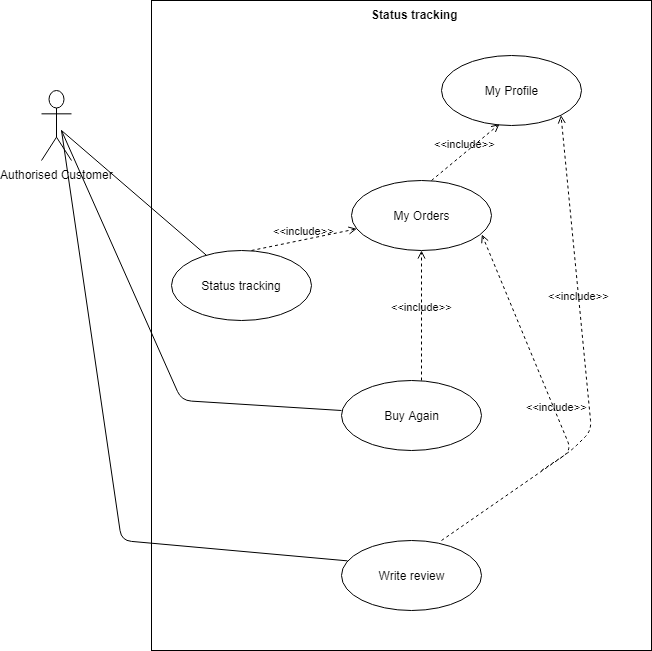

The diagram above was exported from draw.io. Its source (the exported page's mxGraphModel, read from the mxfile embedded in the PNG):
<mxGraphModel dx="1024" dy="595" grid="1" gridSize="10" guides="1" tooltips="1" connect="1" arrows="1" fold="1" page="1" pageScale="1" pageWidth="850" pageHeight="1100" math="0" shadow="0">
  <root>
    <mxCell id="0" />
    <mxCell id="1" parent="0" />
    <mxCell id="yA0EM-Mhg50LACMAIUWn-2" value="&amp;nbsp; &amp;nbsp; &amp;nbsp; &amp;nbsp; Status tracking" style="shape=rect;html=1;verticalAlign=top;fontStyle=1;whiteSpace=wrap;align=center;" vertex="1" parent="1">
      <mxGeometry x="200" y="70" width="500" height="650" as="geometry" />
    </mxCell>
    <mxCell id="yA0EM-Mhg50LACMAIUWn-3" value="Authorised Customer" style="shape=umlActor;html=1;verticalLabelPosition=bottom;verticalAlign=top;align=center;" vertex="1" parent="1">
      <mxGeometry x="90" y="160" width="30" height="70" as="geometry" />
    </mxCell>
    <mxCell id="yA0EM-Mhg50LACMAIUWn-6" value="My Profile" style="ellipse;whiteSpace=wrap;html=1;" vertex="1" parent="1">
      <mxGeometry x="490" y="125" width="140" height="70" as="geometry" />
    </mxCell>
    <mxCell id="yA0EM-Mhg50LACMAIUWn-7" value="My Orders" style="ellipse;whiteSpace=wrap;html=1;" vertex="1" parent="1">
      <mxGeometry x="400" y="250" width="140" height="70" as="geometry" />
    </mxCell>
    <mxCell id="yA0EM-Mhg50LACMAIUWn-8" value="Status tracking" style="ellipse;whiteSpace=wrap;html=1;" vertex="1" parent="1">
      <mxGeometry x="220" y="320" width="140" height="70" as="geometry" />
    </mxCell>
    <mxCell id="yA0EM-Mhg50LACMAIUWn-9" value="Buy Again" style="ellipse;whiteSpace=wrap;html=1;" vertex="1" parent="1">
      <mxGeometry x="390" y="450" width="140" height="70" as="geometry" />
    </mxCell>
    <mxCell id="yA0EM-Mhg50LACMAIUWn-10" value="Write review" style="ellipse;whiteSpace=wrap;html=1;" vertex="1" parent="1">
      <mxGeometry x="390" y="610" width="140" height="70" as="geometry" />
    </mxCell>
    <mxCell id="yA0EM-Mhg50LACMAIUWn-11" value="" style="edgeStyle=none;html=1;endArrow=none;verticalAlign=bottom;" edge="1" parent="1" target="yA0EM-Mhg50LACMAIUWn-8">
      <mxGeometry width="160" relative="1" as="geometry">
        <mxPoint x="110" y="200" as="sourcePoint" />
        <mxPoint x="270" y="200" as="targetPoint" />
      </mxGeometry>
    </mxCell>
    <mxCell id="yA0EM-Mhg50LACMAIUWn-12" value="&amp;lt;&amp;lt;include&amp;gt;&amp;gt;" style="edgeStyle=none;html=1;endArrow=open;verticalAlign=bottom;dashed=1;labelBackgroundColor=none;" edge="1" parent="1" target="yA0EM-Mhg50LACMAIUWn-7">
      <mxGeometry width="160" relative="1" as="geometry">
        <mxPoint x="300" y="320" as="sourcePoint" />
        <mxPoint x="460" y="320" as="targetPoint" />
      </mxGeometry>
    </mxCell>
    <mxCell id="yA0EM-Mhg50LACMAIUWn-13" value="&amp;lt;&amp;lt;include&amp;gt;&amp;gt;" style="edgeStyle=none;html=1;endArrow=open;verticalAlign=bottom;dashed=1;labelBackgroundColor=none;entryX=0.414;entryY=0.98;entryDx=0;entryDy=0;entryPerimeter=0;" edge="1" parent="1" target="yA0EM-Mhg50LACMAIUWn-6">
      <mxGeometry width="160" relative="1" as="geometry">
        <mxPoint x="480" y="250" as="sourcePoint" />
        <mxPoint x="640" y="250" as="targetPoint" />
      </mxGeometry>
    </mxCell>
    <mxCell id="yA0EM-Mhg50LACMAIUWn-15" value="" style="edgeStyle=none;html=1;endArrow=none;verticalAlign=bottom;" edge="1" parent="1">
      <mxGeometry width="160" relative="1" as="geometry">
        <mxPoint x="110" y="200" as="sourcePoint" />
        <mxPoint x="390" y="480" as="targetPoint" />
        <Array as="points">
          <mxPoint x="230" y="470" />
        </Array>
      </mxGeometry>
    </mxCell>
    <mxCell id="yA0EM-Mhg50LACMAIUWn-16" value="&amp;lt;&amp;lt;include&amp;gt;&amp;gt;" style="edgeStyle=none;html=1;endArrow=open;verticalAlign=bottom;dashed=1;labelBackgroundColor=none;entryX=0.5;entryY=1;entryDx=0;entryDy=0;" edge="1" parent="1" target="yA0EM-Mhg50LACMAIUWn-7">
      <mxGeometry width="160" relative="1" as="geometry">
        <mxPoint x="470" y="450" as="sourcePoint" />
        <mxPoint x="630" y="450" as="targetPoint" />
      </mxGeometry>
    </mxCell>
    <mxCell id="yA0EM-Mhg50LACMAIUWn-17" value="&amp;lt;&amp;lt;include&amp;gt;&amp;gt;" style="edgeStyle=none;html=1;endArrow=open;verticalAlign=bottom;dashed=1;labelBackgroundColor=none;entryX=0.931;entryY=0.771;entryDx=0;entryDy=0;entryPerimeter=0;" edge="1" parent="1" target="yA0EM-Mhg50LACMAIUWn-7">
      <mxGeometry width="160" relative="1" as="geometry">
        <mxPoint x="490" y="610" as="sourcePoint" />
        <mxPoint x="600" y="190" as="targetPoint" />
        <Array as="points">
          <mxPoint x="620" y="520" />
        </Array>
      </mxGeometry>
    </mxCell>
    <mxCell id="yA0EM-Mhg50LACMAIUWn-18" value="" style="edgeStyle=none;html=1;endArrow=none;verticalAlign=bottom;entryX=0.043;entryY=0.291;entryDx=0;entryDy=0;entryPerimeter=0;" edge="1" parent="1" target="yA0EM-Mhg50LACMAIUWn-10">
      <mxGeometry width="160" relative="1" as="geometry">
        <mxPoint x="110" y="200" as="sourcePoint" />
        <mxPoint x="400" y="620" as="targetPoint" />
        <Array as="points">
          <mxPoint x="170" y="610" />
        </Array>
      </mxGeometry>
    </mxCell>
    <mxCell id="yA0EM-Mhg50LACMAIUWn-20" value="&amp;lt;&amp;lt;include&amp;gt;&amp;gt;" style="edgeStyle=none;html=1;endArrow=open;verticalAlign=bottom;dashed=1;labelBackgroundColor=none;entryX=1;entryY=1;entryDx=0;entryDy=0;" edge="1" parent="1" target="yA0EM-Mhg50LACMAIUWn-6">
      <mxGeometry width="160" relative="1" as="geometry">
        <mxPoint x="590" y="540" as="sourcePoint" />
        <mxPoint x="750" y="540" as="targetPoint" />
        <Array as="points">
          <mxPoint x="620" y="520" />
          <mxPoint x="640" y="500" />
        </Array>
      </mxGeometry>
    </mxCell>
  </root>
</mxGraphModel>